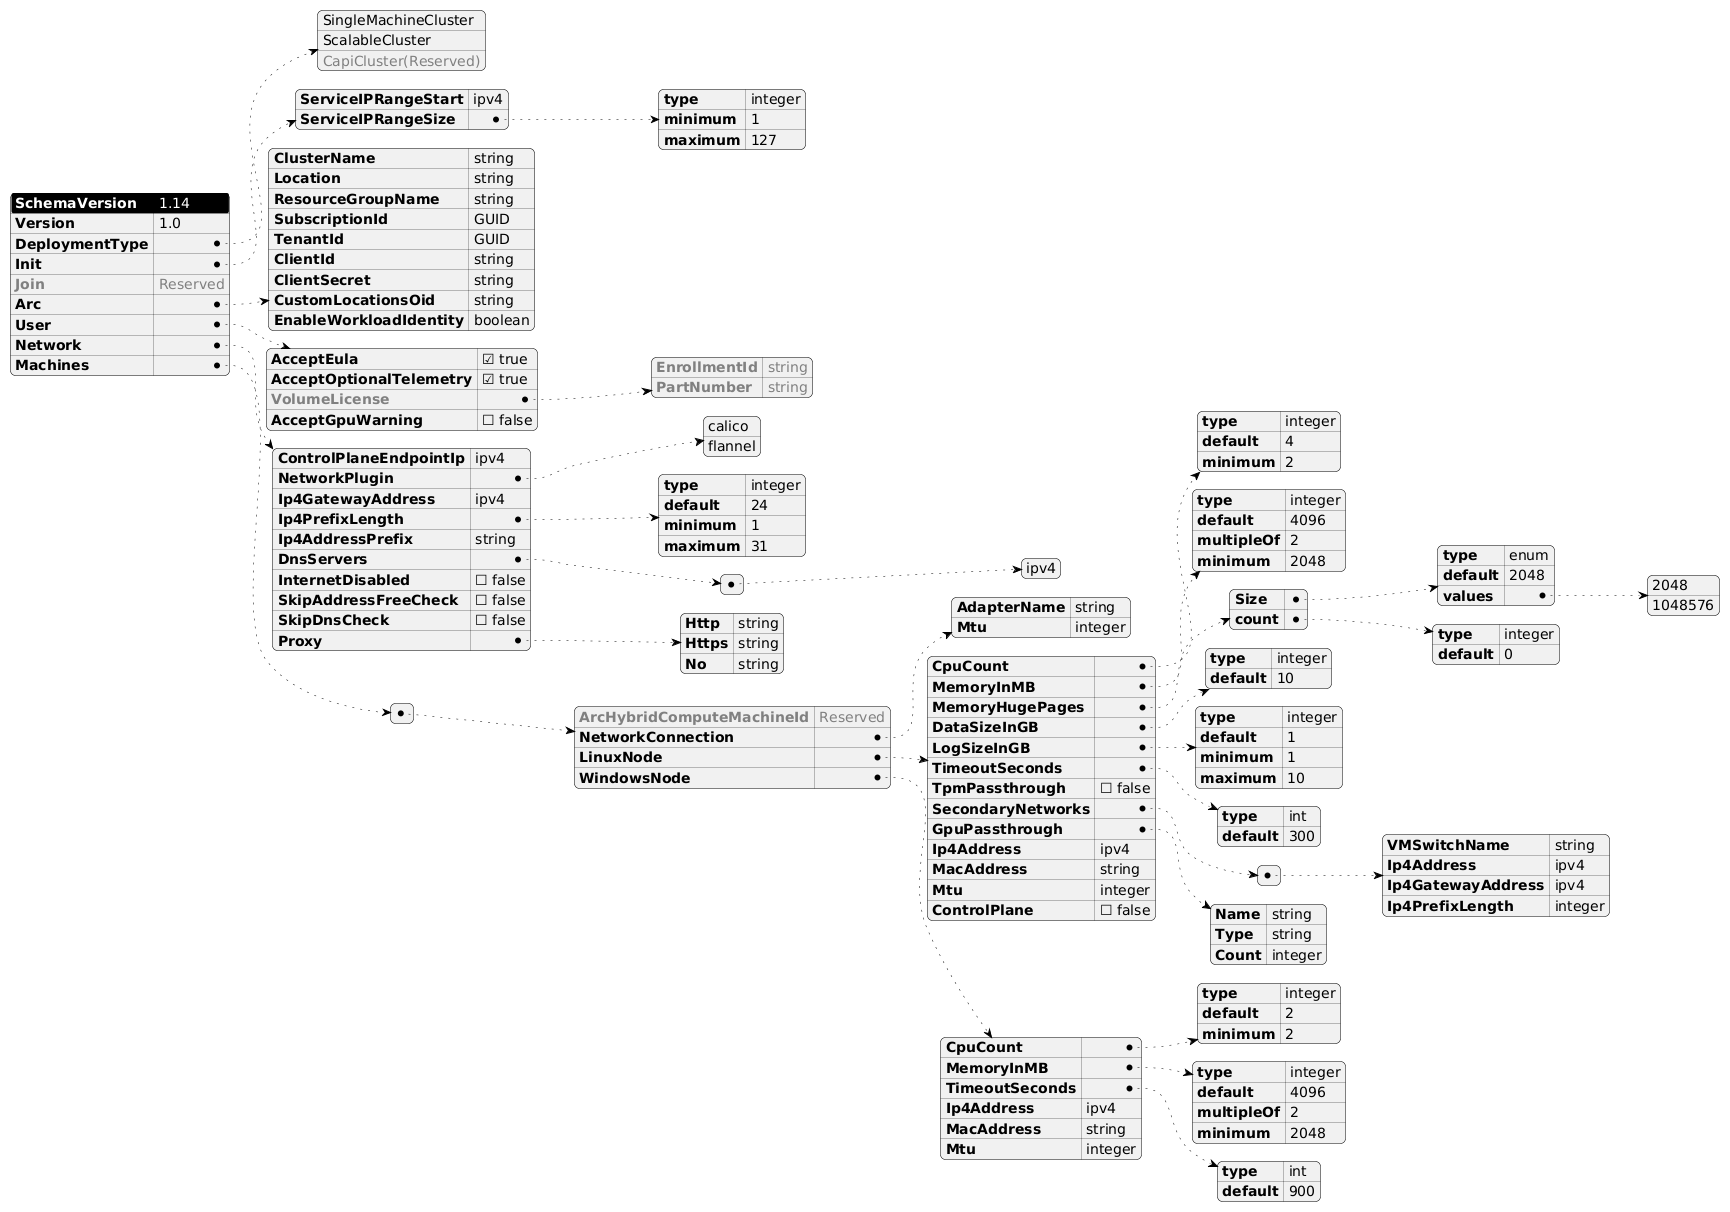

The diagram above was rendered by PlantUML. Its source (embedded in the PNG):
@startjson AksEdgeSchema
<style>
jsonDiagram {
    node {
        FontSize 14
        RoundCorner 10
        LineThickness 0.5
        separator {
            LineThickness 0.25
        }
    }
    arrow {
        LineThickness 0.5
        LineStyle 2,6
    }
    highlight {
        BackgroundColor black
        FontColor White
    }
}
</style>
#highlight "SchemaVersion"
{
    "SchemaVersion": "1.14",
    "Version": "1.0",
    "DeploymentType": [
            "SingleMachineCluster",
            "ScalableCluster",
            "<color:gray>CapiCluster(Reserved)"
    ],
    "Init": {
        "ServiceIPRangeStart": "ipv4",
        "ServiceIPRangeSize": {
            "type": "integer",
            "minimum" : 1,
            "maximum" : 127
        }
    },
    "<color:gray>Join":"<color:gray>Reserved",
    "Arc": {
        "ClusterName": "string",
        "Location": "string",
        "ResourceGroupName": "string",
        "SubscriptionId": "GUID",
        "TenantId": "GUID",
        "ClientId": "string",
        "ClientSecret": "string",
        "CustomLocationsOid": "string",
        "EnableWorkloadIdentity": "boolean"
    },
    "User": {
        "AcceptEula": true,
        "AcceptOptionalTelemetry": true,
        "<color:gray>VolumeLicense":{
            "<color:gray>EnrollmentId":"<color:gray>string",
            "<color:gray>PartNumber":"<color:gray>string"
        },
        "AcceptGpuWarning": false
    },
    "Network": {
        "ControlPlaneEndpointIp": "ipv4",
        "NetworkPlugin": [
                "calico",
                "flannel"
        ],
        "Ip4GatewayAddress": "ipv4",
        "Ip4PrefixLength": {
            "type": "integer",
            "default": 24,
            "minimum": 1,
            "maximum": 31
        },
        "Ip4AddressPrefix":"string",
        "DnsServers": [["ipv4"]],
        "InternetDisabled": false,
        "SkipAddressFreeCheck":false,
        "SkipDnsCheck":false,
        "Proxy": {
            "Http":"string",
            "Https":"string",
            "No":"string"
        }
    },
    "Machines":[{
        "<color:gray>ArcHybridComputeMachineId":"<color:gray>Reserved",
        "NetworkConnection":{
            "AdapterName":"string",
            "Mtu":"integer"
        },
        "LinuxNode":{
            "CpuCount": {
                "type": "integer",
                "default": 4,
                "minimum": 2
            },
            "MemoryInMB": {
                "type": "integer",
                "default": 4096,
                "multipleOf": 2,
                "minimum": 2048
            },
            "MemoryHugePages": {
                "Size": {
                    "type": "enum",
                    "default": 2048,
                    "values": [2048,1048576]
                },
                "count": {
                    "type": "integer",
                    "default": 0
                }
            },
            "DataSizeInGB": {
                "type": "integer",
                "default": 10
            },
            "LogSizeInGB": {
                "type": "integer",
                "default": 1,
                "minimum" : 1,
                "maximum" : 10
            },
            "TimeoutSeconds": {
                "type": "int",
                "default": 300
            },
            "TpmPassthrough": false,
            "SecondaryNetworks": [
                {
                    "VMSwitchName" : "string",
                    "Ip4Address": "ipv4",
                    "Ip4GatewayAddress": "ipv4",
                    "Ip4PrefixLength": "integer"
                }
            ],
            "GpuPassthrough": {
                "Name": "string",
                "Type": "string",
                "Count": "integer"
            },
            "Ip4Address": "ipv4",
            "MacAddress": "string",
            "Mtu": "integer",
            "ControlPlane" : false
        },
        "WindowsNode":{
            "CpuCount": {
                "type": "integer",
                "default": 2,
                "minimum": 2
            },
            "MemoryInMB": {
                "type": "integer",
                "default": 4096,
                "multipleOf": 2,
                "minimum": 2048
            },
            "TimeoutSeconds": {
                "type": "int",
                "default": 900
            },
            "Ip4Address": "ipv4",
            "MacAddress": "string",
            "Mtu": "integer"
        }
    }]
}
@endjson